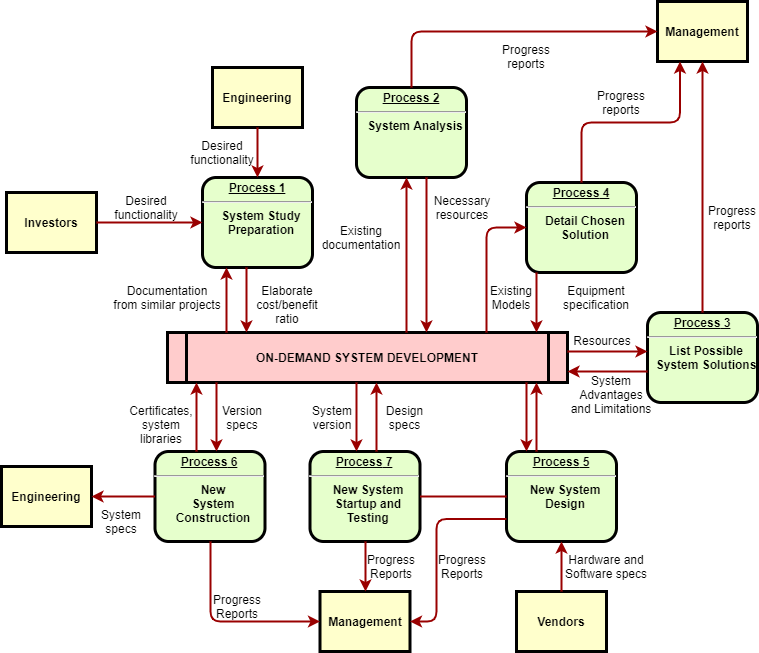

The diagram above was exported from draw.io. Its source (the exported page's mxGraphModel, read from the mxfile embedded in the PNG):
<mxGraphModel dx="1434" dy="499" grid="1" gridSize="10" guides="1" tooltips="1" connect="1" arrows="1" fold="1" page="1" pageScale="1" pageWidth="826" pageHeight="1169" background="#ffffff" math="0" shadow="0">
  <root>
    <mxCell id="0" />
    <mxCell id="1" parent="0" />
    <mxCell id="2" value="&lt;p style=&quot;margin: 0px; margin-top: 4px; text-align: center; text-decoration: underline;&quot;&gt;&lt;strong&gt;Process 1&lt;br /&gt;&lt;/strong&gt;&lt;/p&gt;&lt;hr /&gt;&lt;p style=&quot;margin: 0px; margin-left: 8px;&quot;&gt;System Study&lt;/p&gt;&lt;p style=&quot;margin: 0px; margin-left: 8px;&quot;&gt;Preparation&lt;/p&gt;" style="verticalAlign=middle;align=center;overflow=fill;fontSize=12;fontFamily=Helvetica;html=1;rounded=1;fontStyle=1;strokeWidth=3;fillColor=#E6FFCC" parent="1" vertex="1">
      <mxGeometry x="236" y="236" width="110" height="90" as="geometry" />
    </mxCell>
    <mxCell id="3" value="Engineering" style="whiteSpace=wrap;align=center;verticalAlign=middle;fontStyle=1;strokeWidth=3;fillColor=#FFFFCC" parent="1" vertex="1">
      <mxGeometry x="246" y="126" width="90" height="60" as="geometry" />
    </mxCell>
    <mxCell id="4" value="Investors" style="whiteSpace=wrap;align=center;verticalAlign=middle;fontStyle=1;strokeWidth=3;fillColor=#FFFFCC" parent="1" vertex="1">
      <mxGeometry x="40" y="251" width="90" height="60" as="geometry" />
    </mxCell>
    <mxCell id="5" value="ON-DEMAND SYSTEM DEVELOPMENT" style="shape=process;whiteSpace=wrap;align=center;verticalAlign=middle;size=0.0475;fontStyle=1;strokeWidth=3;fillColor=#FFCCCC" parent="1" vertex="1">
      <mxGeometry x="200.99999999999991" y="391" width="400" height="50" as="geometry" />
    </mxCell>
    <mxCell id="6" value="&lt;p style=&quot;margin: 0px; margin-top: 4px; text-align: center; text-decoration: underline;&quot;&gt;&lt;strong&gt;Process 2&lt;br /&gt;&lt;/strong&gt;&lt;/p&gt;&lt;hr /&gt;&lt;p style=&quot;margin: 0px; margin-left: 8px;&quot;&gt;System Analysis&lt;/p&gt;" style="verticalAlign=middle;align=center;overflow=fill;fontSize=12;fontFamily=Helvetica;html=1;rounded=1;fontStyle=1;strokeWidth=3;fillColor=#E6FFCC" parent="1" vertex="1">
      <mxGeometry x="390" y="146" width="110" height="90" as="geometry" />
    </mxCell>
    <mxCell id="7" value="&lt;p style=&quot;margin: 0px; margin-top: 4px; text-align: center; text-decoration: underline;&quot;&gt;&lt;strong&gt;&lt;strong&gt;Process&lt;/strong&gt; 3&lt;br /&gt;&lt;/strong&gt;&lt;/p&gt;&lt;hr /&gt;&lt;p style=&quot;margin: 0px; margin-left: 8px;&quot;&gt;List Possible&lt;/p&gt;&lt;p style=&quot;margin: 0px; margin-left: 8px;&quot;&gt;System Solutions&lt;/p&gt;" style="verticalAlign=middle;align=center;overflow=fill;fontSize=12;fontFamily=Helvetica;html=1;rounded=1;fontStyle=1;strokeWidth=3;fillColor=#E6FFCC" parent="1" vertex="1">
      <mxGeometry x="681" y="371" width="110" height="90" as="geometry" />
    </mxCell>
    <mxCell id="8" value="&lt;p style=&quot;margin: 0px; margin-top: 4px; text-align: center; text-decoration: underline;&quot;&gt;&lt;strong&gt;&lt;strong&gt;Process&lt;/strong&gt; 4&lt;br /&gt;&lt;/strong&gt;&lt;/p&gt;&lt;hr /&gt;&lt;p style=&quot;margin: 0px; margin-left: 8px;&quot;&gt;Detail Chosen&lt;/p&gt;&lt;p style=&quot;margin: 0px; margin-left: 8px;&quot;&gt;Solution&lt;/p&gt;" style="verticalAlign=middle;align=center;overflow=fill;fontSize=12;fontFamily=Helvetica;html=1;rounded=1;fontStyle=1;strokeWidth=3;fillColor=#E6FFCC" parent="1" vertex="1">
      <mxGeometry x="560" y="241" width="110" height="90" as="geometry" />
    </mxCell>
    <mxCell id="9" value="&lt;p style=&quot;margin: 0px; margin-top: 4px; text-align: center; text-decoration: underline;&quot;&gt;&lt;strong&gt;&lt;strong&gt;Process&lt;/strong&gt; 5&lt;br /&gt;&lt;/strong&gt;&lt;/p&gt;&lt;hr /&gt;&lt;p style=&quot;margin: 0px; margin-left: 8px;&quot;&gt;New System&lt;/p&gt;&lt;p style=&quot;margin: 0px; margin-left: 8px;&quot;&gt;Design&lt;/p&gt;" style="verticalAlign=middle;align=center;overflow=fill;fontSize=12;fontFamily=Helvetica;html=1;rounded=1;fontStyle=1;strokeWidth=3;fillColor=#E6FFCC" parent="1" vertex="1">
      <mxGeometry x="540" y="510" width="110" height="90" as="geometry" />
    </mxCell>
    <mxCell id="10" value="&lt;p style=&quot;margin: 0px; margin-top: 4px; text-align: center; text-decoration: underline;&quot;&gt;&lt;strong&gt;&lt;strong&gt;Process&lt;/strong&gt; 6&lt;br /&gt;&lt;/strong&gt;&lt;/p&gt;&lt;hr /&gt;&lt;p style=&quot;margin: 0px; margin-left: 8px;&quot;&gt;New&lt;/p&gt;&lt;p style=&quot;margin: 0px; margin-left: 8px;&quot;&gt;System&lt;/p&gt;&lt;p style=&quot;margin: 0px; margin-left: 8px;&quot;&gt;Construction&lt;/p&gt;" style="verticalAlign=middle;align=center;overflow=fill;fontSize=12;fontFamily=Helvetica;html=1;rounded=1;fontStyle=1;strokeWidth=3;fillColor=#E6FFCC" parent="1" vertex="1">
      <mxGeometry x="188.49999999999991" y="510" width="110" height="90" as="geometry" />
    </mxCell>
    <mxCell id="12" value="Management" style="whiteSpace=wrap;align=center;verticalAlign=middle;fontStyle=1;strokeWidth=3;fillColor=#FFFFCC" parent="1" vertex="1">
      <mxGeometry x="691" y="60.00000000000002" width="90" height="60" as="geometry" />
    </mxCell>
    <mxCell id="13" value="Management" style="whiteSpace=wrap;align=center;verticalAlign=middle;fontStyle=1;strokeWidth=3;fillColor=#FFFFCC" parent="1" vertex="1">
      <mxGeometry x="353.50000000000006" y="650" width="90" height="60" as="geometry" />
    </mxCell>
    <mxCell id="14" value="Engineering" style="whiteSpace=wrap;align=center;verticalAlign=middle;fontStyle=1;strokeWidth=3;fillColor=#FFFFCC" parent="1" vertex="1">
      <mxGeometry x="34.99999999999997" y="524.9999999999999" width="90" height="60" as="geometry" />
    </mxCell>
    <mxCell id="15" value="Vendors" style="whiteSpace=wrap;align=center;verticalAlign=middle;fontStyle=1;strokeWidth=3;fillColor=#FFFFCC" parent="1" vertex="1">
      <mxGeometry x="549.9999999999999" y="650" width="90" height="60" as="geometry" />
    </mxCell>
    <mxCell id="36" value="" style="edgeStyle=none;noEdgeStyle=1;strokeColor=#990000;strokeWidth=2" parent="1" source="3" target="2" edge="1">
      <mxGeometry width="100" height="100" relative="1" as="geometry">
        <mxPoint x="20" y="250" as="sourcePoint" />
        <mxPoint x="120" y="150" as="targetPoint" />
      </mxGeometry>
    </mxCell>
    <mxCell id="37" value="" style="edgeStyle=none;noEdgeStyle=1;strokeColor=#990000;strokeWidth=2" parent="1" source="4" target="2" edge="1">
      <mxGeometry width="100" height="100" relative="1" as="geometry">
        <mxPoint x="280" y="190" as="sourcePoint" />
        <mxPoint x="380" y="90" as="targetPoint" />
      </mxGeometry>
    </mxCell>
    <mxCell id="11" value="&lt;p style=&quot;margin: 0px; margin-top: 4px; text-align: center; text-decoration: underline;&quot;&gt;&lt;strong&gt;&lt;strong&gt;Process&lt;/strong&gt; 7&lt;br /&gt;&lt;/strong&gt;&lt;/p&gt;&lt;hr /&gt;&lt;p style=&quot;margin: 0px; margin-left: 8px;&quot;&gt;New System&lt;/p&gt;&lt;p style=&quot;margin: 0px; margin-left: 8px;&quot;&gt;Startup and&lt;/p&gt;&lt;p style=&quot;margin: 0px; margin-left: 8px;&quot;&gt;Testing&lt;/p&gt;" style="verticalAlign=middle;align=center;overflow=fill;fontSize=12;fontFamily=Helvetica;html=1;rounded=1;fontStyle=1;strokeWidth=3;fillColor=#E6FFCC" parent="1" vertex="1">
      <mxGeometry x="343.49999999999994" y="510" width="110" height="90" as="geometry" />
    </mxCell>
    <mxCell id="51" value="" style="endArrow=none;noEdgeStyle=1;strokeColor=#990000;strokeWidth=2" parent="1" source="9" target="11" edge="1">
      <mxGeometry relative="1" as="geometry">
        <mxPoint x="205.00819672131135" y="481" as="sourcePoint" />
        <mxPoint x="400.32786885245895" y="650" as="targetPoint" />
      </mxGeometry>
    </mxCell>
    <mxCell id="52" value="Desired &#10;functionality" style="text;spacingTop=-5;align=center" parent="1" vertex="1">
      <mxGeometry x="165" y="251" width="30" height="20" as="geometry" />
    </mxCell>
    <mxCell id="53" value="Desired &#10;functionality" style="text;spacingTop=-5;align=center" parent="1" vertex="1">
      <mxGeometry x="241" y="196" width="30" height="20" as="geometry" />
    </mxCell>
    <mxCell id="54" value="Documentation&#10;from similar projects" style="text;spacingTop=-5;align=center" parent="1" vertex="1">
      <mxGeometry x="186" y="341" width="30" height="20" as="geometry" />
    </mxCell>
    <mxCell id="55" value="" style="edgeStyle=elbowEdgeStyle;elbow=horizontal;strokeColor=#990000;strokeWidth=2" parent="1" source="5" target="2" edge="1">
      <mxGeometry width="100" height="100" relative="1" as="geometry">
        <mxPoint x="50" y="530" as="sourcePoint" />
        <mxPoint x="150" y="430" as="targetPoint" />
        <Array as="points">
          <mxPoint x="260" y="370" />
        </Array>
      </mxGeometry>
    </mxCell>
    <mxCell id="56" value="" style="edgeStyle=elbowEdgeStyle;elbow=horizontal;strokeColor=#990000;strokeWidth=2" parent="1" source="2" target="5" edge="1">
      <mxGeometry width="100" height="100" relative="1" as="geometry">
        <mxPoint x="50" y="500" as="sourcePoint" />
        <mxPoint x="150" y="400" as="targetPoint" />
        <Array as="points">
          <mxPoint x="280" y="360" />
        </Array>
      </mxGeometry>
    </mxCell>
    <mxCell id="57" value="Elaborate&#10;cost/benefit&#10;ratio" style="text;spacingTop=-5;align=center" parent="1" vertex="1">
      <mxGeometry x="306" y="341" width="30" height="20" as="geometry" />
    </mxCell>
    <mxCell id="58" value="" style="edgeStyle=elbowEdgeStyle;elbow=horizontal;strokeColor=#990000;strokeWidth=2" parent="1" source="5" target="6" edge="1">
      <mxGeometry width="100" height="100" relative="1" as="geometry">
        <mxPoint x="380" y="370" as="sourcePoint" />
        <mxPoint x="480" y="270" as="targetPoint" />
        <Array as="points">
          <mxPoint x="440" y="310" />
        </Array>
      </mxGeometry>
    </mxCell>
    <mxCell id="59" value="" style="edgeStyle=elbowEdgeStyle;elbow=horizontal;strokeColor=#990000;strokeWidth=2" parent="1" source="6" target="5" edge="1">
      <mxGeometry width="100" height="100" relative="1" as="geometry">
        <mxPoint x="350" y="370" as="sourcePoint" />
        <mxPoint x="450" y="270" as="targetPoint" />
        <Array as="points">
          <mxPoint x="460" y="320" />
        </Array>
      </mxGeometry>
    </mxCell>
    <mxCell id="60" value="Existing&#10;documentation" style="text;spacingTop=-5;align=center" parent="1" vertex="1">
      <mxGeometry x="380.0000000000001" y="280.99999999999983" width="30" height="20" as="geometry" />
    </mxCell>
    <mxCell id="61" value="Necessary&#10;resources" style="text;spacingTop=-5;align=center" parent="1" vertex="1">
      <mxGeometry x="481.0000000000002" y="251.00000000000006" width="30" height="20" as="geometry" />
    </mxCell>
    <mxCell id="62" value="Progress&#10;reports" style="text;spacingTop=-5;align=center" parent="1" vertex="1">
      <mxGeometry x="545.0000000000001" y="100.00000000000003" width="30" height="20" as="geometry" />
    </mxCell>
    <mxCell id="63" value="Progress&#10;reports" style="text;spacingTop=-5;align=center" parent="1" vertex="1">
      <mxGeometry x="640" y="146.0000000000001" width="30" height="20" as="geometry" />
    </mxCell>
    <mxCell id="64" value="Progress&#10;reports" style="text;spacingTop=-5;align=center" parent="1" vertex="1">
      <mxGeometry x="751.0000000000001" y="261.0000000000001" width="30" height="20" as="geometry" />
    </mxCell>
    <mxCell id="65" value="" style="edgeStyle=elbowEdgeStyle;elbow=horizontal;strokeColor=#990000;strokeWidth=2" parent="1" source="6" target="12" edge="1">
      <mxGeometry width="100" height="100" relative="1" as="geometry">
        <mxPoint x="260" y="180.0000000000001" as="sourcePoint" />
        <mxPoint x="360" y="80.00000000000011" as="targetPoint" />
        <Array as="points">
          <mxPoint x="445" y="140" />
        </Array>
      </mxGeometry>
    </mxCell>
    <mxCell id="66" value="" style="edgeStyle=elbowEdgeStyle;elbow=vertical;entryX=0.25;entryY=1;strokeColor=#990000;strokeWidth=2" parent="1" source="8" target="12" edge="1">
      <mxGeometry width="100" height="100" relative="1" as="geometry">
        <mxPoint x="530" y="250" as="sourcePoint" />
        <mxPoint x="630" y="150" as="targetPoint" />
      </mxGeometry>
    </mxCell>
    <mxCell id="67" value="" style="edgeStyle=elbowEdgeStyle;elbow=horizontal;strokeColor=#990000;strokeWidth=2" parent="1" source="7" target="12" edge="1">
      <mxGeometry width="100" height="100" relative="1" as="geometry">
        <mxPoint x="660.0000000000002" y="360" as="sourcePoint" />
        <mxPoint x="760.0000000000002" y="260" as="targetPoint" />
      </mxGeometry>
    </mxCell>
    <mxCell id="68" value="" style="edgeStyle=elbowEdgeStyle;elbow=horizontal;strokeColor=#990000;strokeWidth=2" parent="1" source="8" target="5" edge="1">
      <mxGeometry width="100" height="100" relative="1" as="geometry">
        <mxPoint x="570" y="380" as="sourcePoint" />
        <mxPoint x="510" y="250" as="targetPoint" />
        <Array as="points">
          <mxPoint x="570" y="360" />
        </Array>
      </mxGeometry>
    </mxCell>
    <mxCell id="69" value="" style="edgeStyle=segmentEdgeStyle;strokeColor=#990000;strokeWidth=2" parent="1" source="5" target="8" edge="1">
      <mxGeometry width="100" height="100" relative="1" as="geometry">
        <mxPoint x="340" y="360" as="sourcePoint" />
        <mxPoint x="440" y="260" as="targetPoint" />
        <Array as="points">
          <mxPoint x="520" y="286" />
        </Array>
      </mxGeometry>
    </mxCell>
    <mxCell id="70" value="Existing&#10;Models" style="text;spacingTop=-5;align=center" parent="1" vertex="1">
      <mxGeometry x="530.0000000000002" y="340.9999999999999" width="30" height="20" as="geometry" />
    </mxCell>
    <mxCell id="71" value="Equipment&#10;specification" style="text;spacingTop=-5;align=center" parent="1" vertex="1">
      <mxGeometry x="615" y="341" width="30" height="20" as="geometry" />
    </mxCell>
    <mxCell id="72" value="" style="edgeStyle=elbowEdgeStyle;elbow=vertical;strokeColor=#990000;strokeWidth=2" parent="1" source="5" target="7" edge="1">
      <mxGeometry width="100" height="100" relative="1" as="geometry">
        <mxPoint x="500" y="500" as="sourcePoint" />
        <mxPoint x="600" y="400" as="targetPoint" />
        <Array as="points">
          <mxPoint x="650" y="410" />
        </Array>
      </mxGeometry>
    </mxCell>
    <mxCell id="73" value="" style="edgeStyle=elbowEdgeStyle;elbow=vertical;strokeColor=#990000;strokeWidth=2" parent="1" source="7" target="5" edge="1">
      <mxGeometry width="100" height="100" relative="1" as="geometry">
        <mxPoint x="460" y="500" as="sourcePoint" />
        <mxPoint x="560" y="400" as="targetPoint" />
        <Array as="points">
          <mxPoint x="650" y="430" />
        </Array>
      </mxGeometry>
    </mxCell>
    <mxCell id="74" value="Resources" style="text;spacingTop=-5;align=center" parent="1" vertex="1">
      <mxGeometry x="621" y="390.99999999999994" width="30" height="20" as="geometry" />
    </mxCell>
    <mxCell id="75" value="System &#10;Advantages &#10;and Limitations" style="text;spacingTop=-5;align=center" parent="1" vertex="1">
      <mxGeometry x="630" y="431.0000000000001" width="30" height="20" as="geometry" />
    </mxCell>
    <mxCell id="76" value="" style="edgeStyle=elbowEdgeStyle;elbow=horizontal;strokeColor=#990000;strokeWidth=2" parent="1" source="9" target="5" edge="1">
      <mxGeometry width="100" height="100" relative="1" as="geometry">
        <mxPoint x="420" y="580" as="sourcePoint" />
        <mxPoint x="520" y="480" as="targetPoint" />
        <Array as="points">
          <mxPoint x="570" y="470" />
        </Array>
      </mxGeometry>
    </mxCell>
    <mxCell id="77" value="" style="edgeStyle=elbowEdgeStyle;elbow=horizontal;strokeColor=#990000;strokeWidth=2" parent="1" source="5" target="9" edge="1">
      <mxGeometry width="100" height="100" relative="1" as="geometry">
        <mxPoint x="400" y="590" as="sourcePoint" />
        <mxPoint x="500" y="490" as="targetPoint" />
        <Array as="points">
          <mxPoint x="560" y="480" />
        </Array>
      </mxGeometry>
    </mxCell>
    <mxCell id="78" value="" style="edgeStyle=elbowEdgeStyle;elbow=horizontal;strokeColor=#990000;strokeWidth=2" parent="1" source="15" target="9" edge="1">
      <mxGeometry width="100" height="100" relative="1" as="geometry">
        <mxPoint x="430" y="700" as="sourcePoint" />
        <mxPoint x="530" y="600" as="targetPoint" />
      </mxGeometry>
    </mxCell>
    <mxCell id="79" value="Hardware and&#10;Software specs" style="text;spacingTop=-5;align=center" parent="1" vertex="1">
      <mxGeometry x="625" y="610" width="30" height="20" as="geometry" />
    </mxCell>
    <mxCell id="81" value="" style="edgeStyle=elbowEdgeStyle;elbow=horizontal;exitX=0;exitY=0.75;strokeColor=#990000;strokeWidth=2" parent="1" source="9" target="13" edge="1">
      <mxGeometry width="100" height="100" relative="1" as="geometry">
        <mxPoint x="420" y="730" as="sourcePoint" />
        <mxPoint x="520" y="630" as="targetPoint" />
        <Array as="points">
          <mxPoint x="470" y="630" />
        </Array>
      </mxGeometry>
    </mxCell>
    <mxCell id="82" value="Progress&#10;Reports" style="text;spacingTop=-5;align=center" parent="1" vertex="1">
      <mxGeometry x="481.0000000000004" y="610.0000000000001" width="30" height="20" as="geometry" />
    </mxCell>
    <mxCell id="83" value="" style="edgeStyle=elbowEdgeStyle;elbow=horizontal;strokeColor=#990000;strokeWidth=2" parent="1" source="11" target="13" edge="1">
      <mxGeometry width="100" height="100" relative="1" as="geometry">
        <mxPoint x="200" y="660.0000000000002" as="sourcePoint" />
        <mxPoint x="230.0000000000001" y="650" as="targetPoint" />
      </mxGeometry>
    </mxCell>
    <mxCell id="84" value="Progress&#10;Reports" style="text;spacingTop=-5;align=center" parent="1" vertex="1">
      <mxGeometry x="410.00000000000017" y="610.0000000000002" width="30" height="20" as="geometry" />
    </mxCell>
    <mxCell id="85" value="" style="edgeStyle=elbowEdgeStyle;elbow=horizontal;strokeColor=#990000;strokeWidth=2" parent="1" source="10" target="13" edge="1">
      <mxGeometry width="100" height="100" relative="1" as="geometry">
        <mxPoint x="130.0000000000001" y="740" as="sourcePoint" />
        <mxPoint x="230.0000000000001" y="640" as="targetPoint" />
        <Array as="points">
          <mxPoint x="244" y="630" />
        </Array>
      </mxGeometry>
    </mxCell>
    <mxCell id="86" value="Progress&#10;Reports" style="text;spacingTop=-5;align=center" parent="1" vertex="1">
      <mxGeometry x="255.99999999999994" y="650.0000000000001" width="30" height="20" as="geometry" />
    </mxCell>
    <mxCell id="87" value="" style="edgeStyle=elbowEdgeStyle;elbow=vertical;strokeColor=#990000;strokeWidth=2" parent="1" source="10" target="14" edge="1">
      <mxGeometry width="100" height="100" relative="1" as="geometry">
        <mxPoint x="70" y="740" as="sourcePoint" />
        <mxPoint x="170" y="640" as="targetPoint" />
      </mxGeometry>
    </mxCell>
    <mxCell id="88" value="" style="edgeStyle=elbowEdgeStyle;elbow=horizontal;strokeColor=#990000;strokeWidth=2" parent="1" source="5" target="11" edge="1">
      <mxGeometry width="100" height="100" relative="1" as="geometry">
        <mxPoint x="50" y="500" as="sourcePoint" />
        <mxPoint x="150" y="400" as="targetPoint" />
        <Array as="points">
          <mxPoint x="390" y="470" />
        </Array>
      </mxGeometry>
    </mxCell>
    <mxCell id="89" value="" style="edgeStyle=elbowEdgeStyle;elbow=horizontal;strokeColor=#990000;strokeWidth=2" parent="1" source="11" target="5" edge="1">
      <mxGeometry width="100" height="100" relative="1" as="geometry">
        <mxPoint x="59.999999999999886" y="510" as="sourcePoint" />
        <mxPoint x="159.9999999999999" y="410" as="targetPoint" />
        <Array as="points">
          <mxPoint x="410" y="470" />
        </Array>
      </mxGeometry>
    </mxCell>
    <mxCell id="90" value="Version&#10;specs" style="text;spacingTop=-5;align=center" parent="1" vertex="1">
      <mxGeometry x="261" y="461" width="30" height="20" as="geometry" />
    </mxCell>
    <mxCell id="91" value="Certificates,&#10;system&#10;libraries" style="text;spacingTop=-5;align=center" parent="1" vertex="1">
      <mxGeometry x="180" y="461.0000000000002" width="30" height="20" as="geometry" />
    </mxCell>
    <mxCell id="92" value="" style="edgeStyle=elbowEdgeStyle;elbow=horizontal;strokeColor=#990000;strokeWidth=2" parent="1" source="5" target="10" edge="1">
      <mxGeometry width="100" height="100" relative="1" as="geometry">
        <mxPoint x="30.000000000000114" y="500" as="sourcePoint" />
        <mxPoint x="130.0000000000001" y="400" as="targetPoint" />
        <Array as="points">
          <mxPoint x="250" y="470" />
        </Array>
      </mxGeometry>
    </mxCell>
    <mxCell id="93" value="" style="edgeStyle=elbowEdgeStyle;elbow=horizontal;strokeColor=#990000;strokeWidth=2" parent="1" source="10" target="5" edge="1">
      <mxGeometry width="100" height="100" relative="1" as="geometry">
        <mxPoint x="40" y="510" as="sourcePoint" />
        <mxPoint x="140" y="410" as="targetPoint" />
        <Array as="points">
          <mxPoint x="230" y="470" />
        </Array>
      </mxGeometry>
    </mxCell>
    <mxCell id="94" value="System&#10;specs" style="text;spacingTop=-5;align=center" parent="1" vertex="1">
      <mxGeometry x="139.99999999999994" y="565.0000000000001" width="30" height="20" as="geometry" />
    </mxCell>
    <mxCell id="95" value="Design&#10;specs" style="text;spacingTop=-5;align=center" parent="1" vertex="1">
      <mxGeometry x="423.49999999999994" y="461.0000000000002" width="30" height="20" as="geometry" />
    </mxCell>
    <mxCell id="96" value="System&#10;version" style="text;spacingTop=-5;align=center" parent="1" vertex="1">
      <mxGeometry x="350.9999999999998" y="461" width="30" height="20" as="geometry" />
    </mxCell>
  </root>
</mxGraphModel>